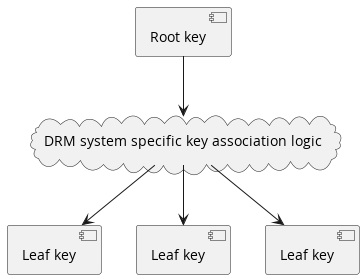

The diagram above was rendered by PlantUML. Its source (embedded in the PNG):
@startuml

[Root key] as Root

cloud "DRM system specific key association logic" as Mid

[Leaf key] as Leaf1
[Leaf key] as Leaf2
[Leaf key] as Leaf3

Root --> Mid

Mid --> Leaf1
Mid --> Leaf2
Mid --> Leaf3

@enduml